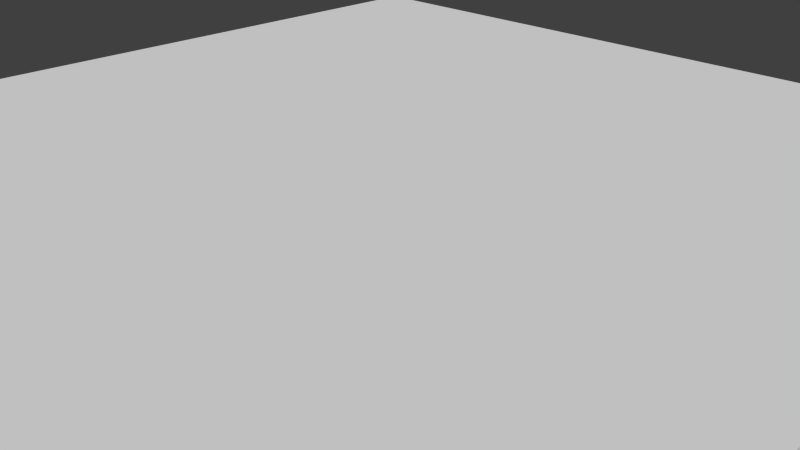 # Source: floor1.blend  (saved by Blender 2.79.0; exported with 4.5.12 LTS)
import bpy
from mathutils import Matrix  # noqa: F401  (used for matrix-valued properties, if any)

bpy.ops.wm.read_factory_settings(use_empty=True)
scene = bpy.context.scene
scene.name = 'Scene'

# ---- collections
col_collection_1 = bpy.data.collections.new('Collection 1'); scene.collection.children.link(col_collection_1)

# ---- materials (node trees are filled in below, after node groups)
mat_pasto = bpy.data.materials.new('pasto')
mat_pasto.alpha_threshold = 0.0
mat_pasto.use_transparent_shadow = False
mat_pasto.roughness = 0.5
mat_pasto.line_color = (0.0, 0.0, 0.0, 1.0)
mat_tierra = bpy.data.materials.new('tierra')
mat_tierra.alpha_threshold = 0.0
mat_tierra.use_transparent_shadow = False
mat_tierra.preview_render_type = 'FLAT'
mat_tierra.roughness = 0.5
mat_tierra.line_color = (0.0, 0.0, 0.0, 1.0)

# ---- material node trees

# ---- world
world_world = bpy.data.worlds.new('World'); scene.world = world_world
world_world.color = (0.05088, 0.05088, 0.05088)
world_world.use_sun_shadow = False
world_world.sun_shadow_jitter_overblur = 0.0
world_world.cycles.sampling_method = 'NONE'
world_world.cycles.sample_map_resolution = 256

# ---- cameras
cam_camera = bpy.data.cameras.new('Camera')
cam_camera.clip_end = 100.0
cam_camera.lens = 35.0
cam_camera.sensor_width = 32.0
cam_camera.sensor_height = 18.0
cam_camera.ortho_scale = 7.314
cam_camera.dof.focus_distance = 0.0
cam_camera.dof.aperture_fstop = 128.0

# ---- meshes
me_cube = bpy.data.meshes.new('Cube')
me_cube.from_pydata([(1.0, 1.0, -1.0), (1.0, -1.0, -1.0), (-1.0, -1.0, -1.0), (-1.0, 1.0, -1.0), (1.0, 1.0, 1.0), (1.0, -1.0, 1.0), (-1.0, -1.0, 1.0), (-1.0, 1.0, 1.0), (1.0, -5.96e-08, -1.0), (1.788e-07, 1.0, -1.0), (1.0, 1.0, 0.0), (1.0, -1.0, 0.0), (-1.0, 2.98e-07, -1.0), (-1.0, -1.0, 0.0), (-1.0, 1.0, 0.0), (1.0, -5.364e-07, 1.0), (2.384e-07, 1.0, 1.0), (-5.364e-07, -1.0, 1.0), (-1.0, 1.788e-07, 1.0), (-1.49e-07, -1.788e-07, 1.0), (1.0, -2.98e-07, 0.0), (-1.0, 2.384e-07, 0.0), (2.384e-07, 1.0, 0.0), (1.0, -0.5, 1.0), (-0.5, 1.0, 1.0), (-0.5, -1.0, 1.0), (-1.0, 0.5, 1.0), (1.0, 0.5, 1.0), (0.5, 1.0, 1.0), (0.5, -1.0, 1.0), (-1.0, -0.5, 1.0), (-3.427e-07, -0.5, 1.0), (4.47e-08, 0.5, 1.0), (0.5, -3.576e-07, 1.0), (-0.5, 0.0, 1.0), (-0.5, -0.5, 1.0), (0.5, -0.5, 1.0), (0.5, 0.5, 1.0), (-0.5, 0.5, 1.0)], [], [(35, 30, 6, 25), (20, 15, 23, 5, 11), (21, 18, 26, 7, 14), (22, 9, 3, 14), (36, 31, 17, 29), (37, 32, 19, 33), (38, 26, 18, 34), (8, 20, 11, 1), (0, 10, 20, 8), (10, 4, 27, 15, 20), (12, 21, 14, 3), (2, 13, 21, 12), (13, 6, 30, 18, 21), (16, 22, 14, 7, 24), (4, 10, 22, 16, 28), (10, 0, 9, 22), (31, 35, 25, 17), (19, 34, 35, 31), (34, 18, 30, 35), (23, 36, 29, 5), (15, 33, 36, 23), (33, 19, 31, 36), (27, 37, 33, 15), (4, 28, 37, 27), (28, 16, 32, 37), (32, 38, 34, 19), (16, 24, 38, 32), (24, 7, 26, 38)])
me_cube.polygons.foreach_set('material_index', [0, 1, 1, 1, 0, 0, 0, 1, 1, 1, 1, 1, 1, 1, 1, 1, 0, 0, 0, 0, 0, 0, 0, 0, 0, 0, 0, 0])
_uv = me_cube.uv_layers.new(name='UVMap')
_uv.uv.foreach_set('vector', [0.931, 1.433, 1.614, 1.433, 1.614, 2.115, 0.931, 2.115, 2.332, 0.5, 2.332, 1.0, 1.166, 1.0, -1.192e-07, 1.0, -5.96e-08, 0.5, 2.332, 0.5, 2.332, 1.0, 1.166, 1.0, -1.192e-07, 1.0, -5.96e-08, 0.5, 2.332, 0.5, 2.332, -2.98e-08, 4.664, 0.0, 4.664, 0.5, -0.4342, 1.433, 0.2484, 1.433, 0.2484, 2.115, -0.4342, 2.115, -0.4342, 0.0708, 0.2484, 0.0708, 0.2484, 0.7521, -0.4342, 0.7521, 0.931, 0.0708, 1.614, 0.0708, 1.614, 0.7521, 0.931, 0.7521, 2.332, -5.96e-08, 2.332, 0.5, -5.96e-08, 0.5, 0.0, -1.192e-07, 4.664, 0.0, 4.664, 0.5, 2.332, 0.5, 2.332, -5.96e-08, 4.664, 0.5, 4.664, 1.0, 3.498, 1.0, 2.332, 1.0, 2.332, 0.5, 2.332, -5.96e-08, 2.332, 0.5, -5.96e-08, 0.5, 0.0, -1.192e-07, 4.664, 0.0, 4.664, 0.5, 2.332, 0.5, 2.332, -5.96e-08, 4.664, 0.5, 4.664, 1.0, 3.498, 1.0, 2.332, 1.0, 2.332, 0.5, 2.332, 1.0, 2.332, 0.5, 4.664, 0.5, 4.664, 1.0, 3.498, 1.0, -5.96e-08, 1.0, -2.98e-08, 0.5, 2.332, 0.5, 2.332, 1.0, 1.166, 1.0, -2.98e-08, 0.5, 0.0, -5.96e-08, 2.332, -2.98e-08, 2.332, 0.5, 0.2484, 1.433, 0.931, 1.433, 0.931, 2.115, 0.2484, 2.115, 0.2484, 0.7521, 0.931, 0.7521, 0.931, 1.433, 0.2484, 1.433, 0.931, 0.7521, 1.614, 0.7521, 1.614, 1.433, 0.931, 1.433, -1.117, 1.433, -0.4342, 1.433, -0.4342, 2.115, -1.117, 2.115, -1.117, 0.7521, -0.4342, 0.7521, -0.4342, 1.433, -1.117, 1.433, -0.4342, 0.7521, 0.2484, 0.7521, 0.2484, 1.433, -0.4342, 1.433, -1.117, 0.0708, -0.4342, 0.0708, -0.4342, 0.7521, -1.117, 0.7521, -1.117, -0.6105, -0.4342, -0.6105, -0.4342, 0.0708, -1.117, 0.0708, -0.4342, -0.6105, 0.2484, -0.6105, 0.2484, 0.0708, -0.4342, 0.0708, 0.2484, 0.0708, 0.931, 0.0708, 0.931, 0.7521, 0.2484, 0.7521, 0.2484, -0.6105, 0.931, -0.6105, 0.931, 0.0708, 0.2484, 0.0708, 0.931, -0.6105, 1.614, -0.6105, 1.614, 0.0708, 0.931, 0.0708])
me_cube.materials.append(mat_pasto)
me_cube.materials.append(mat_tierra)
me_cube.use_remesh_preserve_volume = False
me_cube.use_remesh_preserve_attributes = False
me_cube.use_mirror_vertex_groups = False
me_cube.update()

# ---- objects
ob_cube = bpy.data.objects.new('Cube', me_cube)
ob_camera = bpy.data.objects.new('Camera', cam_camera)

# ---- transforms, parenting, visibility, modifiers, constraints
ob_cube.location = (0.0, 0.0, 0.0)
ob_cube.scale = (6.0, 6.0, 1.5)
ob_cube.lock_rotations_4d = False
ob_cube.empty_display_type = 'ARROWS'
ob_cube.lineart.crease_threshold = 0.0
ob_camera.location = (7.481, -6.508, 5.344)
ob_camera.rotation_euler = (1.109, 0.01082, 0.8149)
ob_camera.lock_rotations_4d = False
ob_camera.empty_display_type = 'ARROWS'
ob_camera.color = (0.0, 0.0, 0.0, 0.0)
ob_camera.display_type = 'WIRE'
ob_camera.lineart.crease_threshold = 0.0

# ---- collection membership
col_collection_1.objects.link(ob_cube)
col_collection_1.objects.link(ob_camera)

# ---- scene / render settings (as saved in the file)
scene.camera = ob_camera
scene.frame_start = 1; scene.frame_end = 250; scene.frame_set(223)
scene.render.engine = 'BLENDER_EEVEE_NEXT'
scene.render.image_settings.color_mode = 'RGB'
scene.render.image_settings.compression = 90
scene.render.resolution_percentage = 50
scene.render.dither_intensity = 0.0
scene.cycles.use_denoising = False
scene.cycles.samples = 10
scene.cycles.sampling_pattern = 'TABULATED_SOBOL'
scene.cycles.light_sampling_threshold = 0.0
scene.cycles.use_adaptive_sampling = False
scene.cycles.use_light_tree = False
scene.cycles.blur_glossy = 0.0
scene.cycles.volume_bounces = 1
scene.cycles.pixel_filter_type = 'GAUSSIAN'
scene.cycles.sample_clamp_indirect = 0.0
scene.view_settings.view_transform = 'Standard'
bpy.context.view_layer.update()

# ---- added for rendering (the .blend has no usable light): sun
light_auto_sun = bpy.data.lights.new('AutoSun', 'SUN')
light_auto_sun.energy = 3.0
light_auto_sun.angle = 0.0523599
ob_auto_sun = bpy.data.objects.new('AutoSun', light_auto_sun)
scene.collection.objects.link(ob_auto_sun)
ob_auto_sun.rotation_euler = (0.872665, 0.174533, 0.523599)
bpy.context.view_layer.update()
